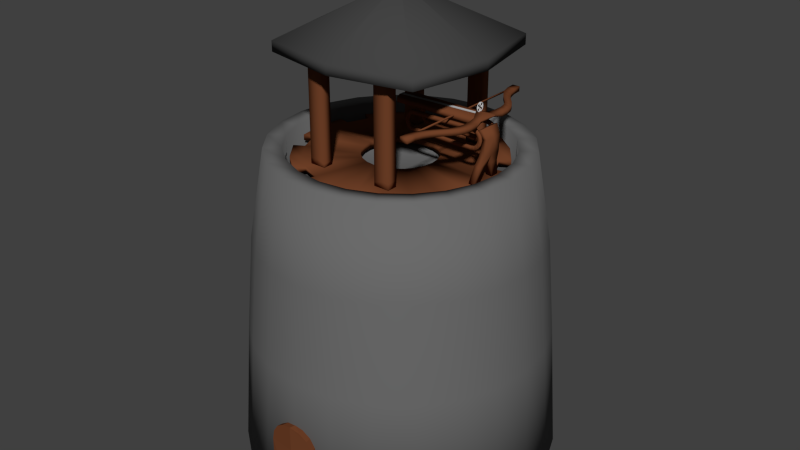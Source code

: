 # Source: torretaballesta_1.blend  (saved by Blender 2.75.0; exported with 4.5.12 LTS)
import bpy
from mathutils import Matrix  # noqa: F401  (used for matrix-valued properties, if any)

bpy.ops.wm.read_factory_settings(use_empty=True)
scene = bpy.context.scene
scene.name = 'Scene'

# ---- collections
col_collection_1 = bpy.data.collections.new('Collection 1'); scene.collection.children.link(col_collection_1)

# ---- materials (node trees are filled in below, after node groups)
mat_madera = bpy.data.materials.new('mADERA')
mat_madera.alpha_threshold = 0.0
mat_madera.use_transparent_shadow = False
mat_madera.diffuse_color = (0.1626, 0.05295, 0.02144, 1.0)
mat_madera.roughness = 0.5
mat_metla = bpy.data.materials.new('metla')
mat_metla.alpha_threshold = 0.0
mat_metla.use_transparent_shadow = False
mat_metla.diffuse_color = (0.4385, 0.4385, 0.4385, 1.0)
mat_metla.roughness = 0.5
mat_metla.line_color = (0.0, 0.0, 0.0, 1.0)
mat_hierrofundido = bpy.data.materials.new('HierroFundido')
mat_hierrofundido.alpha_threshold = 0.0
mat_hierrofundido.use_transparent_shadow = False
mat_hierrofundido.diffuse_color = (0.0578, 0.0578, 0.0578, 1.0)
mat_hierrofundido.roughness = 0.5
mat_piedraoscuro = bpy.data.materials.new('PiedraOscuro')
mat_piedraoscuro.alpha_threshold = 0.0
mat_piedraoscuro.use_transparent_shadow = False
mat_piedraoscuro.diffuse_color = (0.1473, 0.1473, 0.1473, 1.0)
mat_piedraoscuro.roughness = 0.5

# ---- material node trees

# ---- world
world_world = bpy.data.worlds.new('World'); scene.world = world_world
world_world.color = (0.05088, 0.05088, 0.05088)
world_world.use_sun_shadow = False
world_world.sun_shadow_jitter_overblur = 0.0
world_world.cycles.sampling_method = 'MANUAL'
world_world.cycles.sample_map_resolution = 256

# ---- meshes
me_circle_002 = bpy.data.meshes.new('Circle.002')
me_circle_002.from_pydata([(-1.083e-09, 0.009331, -0.0004073), (-0.02153, 0.005048, -0.0004073), (-0.03978, -0.007148, -0.0004073), (-0.05198, -0.0254, -0.0004073), (-0.05626, -0.04693, -0.0004073), (-0.05198, -0.06846, -0.0004073), (-0.03978, -0.08671, -0.0004073), (-0.02153, -0.09891, -0.0004073), (-9.578e-09, -0.1032, -0.0004073), (0.02153, -0.09891, -0.0004073), (0.03978, -0.08671, -0.0004073), (0.05198, -0.06846, -0.0004073), (0.05626, -0.04693, -0.0004073), (0.05198, -0.0254, -0.0004073), (0.03978, -0.007148, -0.0004073), (0.02153, 0.005048, -0.0004073), (-1.382e-09, 0.002668, -0.0004073), (-0.01898, -0.001108, -0.0004073), (-0.03507, -0.01186, -0.0004073), (-0.04582, -0.02795, -0.0004073), (-0.0496, -0.04693, -0.0004073), (-0.04582, -0.06591, -0.0004073), (-0.03507, -0.082, -0.0004073), (-0.01898, -0.09275, -0.0004073), (-8.871e-09, -0.09653, -0.0004073), (0.01898, -0.09275, -0.0004073), (0.03507, -0.082, -0.0004073), (0.04582, -0.06591, -0.0004073), (0.0496, -0.04693, -0.0004073), (0.04582, -0.02795, -0.0004073), (0.03507, -0.01186, -0.0004073), (0.01898, -0.001108, -0.0004073), (-5.976e-09, -0.03342, -0.0004073), (-0.005169, -0.03445, -0.0004073), (-0.01248, -0.04176, -0.0004073), (-0.01351, -0.04693, -0.0004073), (-0.01248, -0.0521, -0.0004073), (-0.005169, -0.05941, -0.0004073), (-8.016e-09, -0.06044, -0.0004073), (0.005169, -0.05941, -0.0004073), (0.01248, -0.0521, -0.0004073), (0.01351, -0.04693, -0.0004073), (0.01248, -0.04176, -0.0004073), (0.005169, -0.03445, -0.0004073), (-0.01507, -0.1115, 2.014e-09), (-1.029e-08, -0.1145, 2.014e-09), (0.01507, -0.1115, 2.014e-09), (-0.01507, -0.1478, 3.599e-09), (-1.029e-08, -0.1508, 3.599e-09), (0.01507, -0.1478, 3.599e-09), (-9.375e-10, 0.009331, -0.003743), (-0.02153, 0.005048, -0.003743), (-0.03978, -0.007148, -0.003743), (-0.05198, -0.0254, -0.003743), (-0.05626, -0.04693, -0.003743), (-0.05198, -0.06846, -0.003743), (-0.03978, -0.08671, -0.003743), (-0.02153, -0.09891, -0.003743), (-9.433e-09, -0.1032, -0.003743), (0.02153, -0.09891, -0.003743), (0.03978, -0.08671, -0.003743), (0.05198, -0.06846, -0.003743), (0.05626, -0.04693, -0.003743), (0.05198, -0.0254, -0.003743), (0.03978, -0.007148, -0.003743), (0.02153, 0.005048, -0.003743), (-1.237e-09, 0.002668, -0.003743), (-0.01898, -0.001108, -0.003743), (-0.03507, -0.01186, -0.003743), (-0.04582, -0.02795, -0.003743), (-0.0496, -0.04693, -0.003743), (-0.04582, -0.06591, -0.003743), (-0.03507, -0.082, -0.003743), (-0.01898, -0.09275, -0.003743), (-8.726e-09, -0.09653, -0.003743), (0.01898, -0.09275, -0.003743), (0.03507, -0.082, -0.003743), (0.04582, -0.06591, -0.003743), (0.0496, -0.04693, -0.003743), (0.04582, -0.02795, -0.003743), (0.03507, -0.01186, -0.003743), (0.01898, -0.001108, -0.003743), (-5.83e-09, -0.03342, -0.003743), (-0.005169, -0.03445, -0.003743), (-0.01248, -0.04176, -0.003743), (-0.01351, -0.04693, -0.003743), (-0.01248, -0.0521, -0.003743), (-0.005169, -0.05941, -0.003743), (-7.87e-09, -0.06044, -0.003743), (0.005169, -0.05941, -0.003743), (0.01248, -0.0521, -0.003743), (0.01351, -0.04693, -0.003743), (0.01248, -0.04176, -0.003743), (0.005169, -0.03445, -0.003743), (-0.01507, -0.1115, -0.00415), (-1.011e-08, -0.1145, -0.00415), (0.01507, -0.1115, -0.00415), (-0.01507, -0.1478, -0.00415), (-1.011e-08, -0.1508, -0.00415), (0.01507, -0.1478, -0.00415)], [], [(13, 29, 28, 12), (6, 22, 21, 5), (14, 30, 29, 13), (7, 23, 22, 6), (15, 31, 30, 14), (8, 24, 23, 7), (1, 17, 16, 0), (0, 16, 31, 15), (9, 25, 24, 8), (2, 18, 17, 1), (10, 26, 25, 9), (3, 19, 18, 2), (11, 27, 26, 10), (4, 20, 19, 3), (12, 28, 27, 11), (5, 21, 20, 4), (25, 39, 38, 24), (16, 32, 43, 31), (21, 36, 35, 20), (28, 41, 40, 27), (17, 33, 32, 16), (24, 38, 37, 23), (20, 35, 34, 19), (29, 42, 41, 28), (8, 45, 46, 9), (7, 44, 45, 8), (45, 48, 49, 46), (44, 47, 48, 45), (63, 62, 78, 79), (56, 55, 71, 72), (64, 63, 79, 80), (57, 56, 72, 73), (65, 64, 80, 81), (58, 57, 73, 74), (51, 50, 66, 67), (50, 65, 81, 66), (59, 58, 74, 75), (52, 51, 67, 68), (60, 59, 75, 76), (53, 52, 68, 69), (61, 60, 76, 77), (54, 53, 69, 70), (62, 61, 77, 78), (55, 54, 70, 71), (75, 74, 88, 89), (66, 81, 93, 82), (71, 70, 85, 86), (78, 77, 90, 91), (67, 66, 82, 83), (74, 73, 87, 88), (70, 69, 84, 85), (79, 78, 91, 92), (58, 59, 96, 95), (57, 58, 95, 94), (95, 96, 99, 98), (94, 95, 98, 97), (37, 38, 88, 87), (12, 11, 61, 62), (23, 37, 87, 73), (25, 26, 76, 75), (38, 39, 89, 88), (13, 12, 62, 63), (19, 34, 84, 69), (26, 27, 77, 76), (40, 41, 91, 90), (14, 13, 63, 64), (42, 29, 79, 92), (1, 0, 50, 51), (41, 42, 92, 91), (15, 14, 64, 65), (2, 1, 51, 52), (43, 32, 82, 93), (0, 15, 65, 50), (3, 2, 52, 53), (29, 30, 80, 79), (9, 46, 96, 59), (4, 3, 53, 54), (30, 31, 81, 80), (39, 25, 75, 89), (17, 18, 68, 67), (5, 4, 54, 55), (31, 43, 93, 81), (18, 19, 69, 68), (44, 7, 57, 94), (6, 5, 55, 56), (48, 47, 97, 98), (7, 6, 56, 57), (49, 48, 98, 99), (36, 21, 71, 86), (21, 22, 72, 71), (32, 33, 83, 82), (46, 49, 99, 96), (27, 40, 90, 77), (22, 23, 73, 72), (34, 35, 85, 84), (10, 9, 59, 60), (35, 36, 86, 85), (47, 44, 94, 97), (11, 10, 60, 61), (33, 17, 67, 83)])
me_circle_002.use_remesh_preserve_volume = False
me_circle_002.use_remesh_preserve_attributes = False
me_circle_002.use_mirror_vertex_groups = False
me_circle_002.update()
me_mesh_002 = bpy.data.meshes.new('Mesh.002')
me_mesh_002.from_pydata([(-0.2338, -0.2735, 0.1662), (-0.2338, -1.837, 0.1469), (-0.2338, -1.884, 0.1152), (-0.2338, -1.921, 0.06047), (-0.2338, -1.934, -0.004034), (-0.2338, -1.921, -0.06854), (-0.2338, -1.884, -0.1232), (-0.2338, -1.837, -0.1549), (-0.2338, -0.2735, -0.1742), (-0.2338, -0.2008, -0.1598), (-0.2338, -0.1461, -0.1232), (-0.2338, -0.1095, -0.06854), (-0.2338, -0.09672, -0.004034), (-0.2338, -0.1095, 0.06047), (-0.2338, -0.1461, 0.1152), (-0.2338, -0.2008, 0.1517), (-0.2897, -0.2735, 0.1662), (-0.2897, -1.837, 0.1469), (-0.2897, -1.884, 0.1152), (-0.2897, -1.921, 0.06047), (-0.2897, -1.934, -0.004034), (-0.2897, -1.921, -0.06854), (-0.2897, -1.884, -0.1232), (-0.2897, -1.837, -0.1549), (-0.2897, -0.2735, -0.1742), (-0.2897, -0.2008, -0.1598), (-0.2897, -0.1461, -0.1232), (-0.2897, -0.1095, -0.06854), (-0.2897, -0.09672, -0.004034), (-0.2897, -0.1095, 0.06047), (-0.2897, -0.1461, 0.1152), (-0.2897, -0.2008, 0.1517), (-0.2338, -1.865, 0.2358), (-0.2338, -0.2653, 0.2555), (-0.2338, -1.949, 0.1795), (-0.2338, -2.005, 0.0953), (-0.2338, -2.025, -0.004034), (-0.2338, -2.005, -0.1034), (-0.2338, -1.949, -0.1876), (-0.2338, -1.865, -0.2438), (-0.2338, -0.2653, -0.2636), (-0.2338, -0.1659, -0.2438), (-0.2338, -0.08174, -0.1876), (-0.2338, -0.02547, -0.1034), (-0.2338, -0.005717, -0.004034), (-0.2338, -0.02547, 0.0953), (-0.2338, -0.08174, 0.1795), (-0.2338, -0.1659, 0.2358), (-0.2897, -1.865, 0.2358), (-0.2897, -0.2653, 0.2555), (-0.2897, -1.949, 0.1795), (-0.2897, -2.005, 0.0953), (-0.2897, -2.025, -0.004034), (-0.2897, -2.005, -0.1034), (-0.2897, -1.949, -0.1876), (-0.2897, -1.865, -0.2438), (-0.2897, -0.2653, -0.2636), (-0.2897, -0.1659, -0.2438), (-0.2897, -0.08174, -0.1876), (-0.2897, -0.02547, -0.1034), (-0.2897, -0.005717, -0.004034), (-0.2897, -0.02547, 0.0953), (-0.2897, -0.08174, 0.1795), (-0.2897, -0.1659, 0.2358), (2.014e-08, -0.1751, 0.5133), (0.2301, -0.07273, 0.4297), (0.4615, -0.02382, 0.4297), (0.6488, -0.01984, 0.4297), (0.8017, -0.05232, 0.4297), (0.9298, -0.1128, 0.4297), (1.043, -0.1927, 0.4297), (1.15, -0.2836, 0.4297), (1.262, -0.377, 0.4297), (1.388, -0.4644, 0.4297), (1.537, -0.5374, 0.4297), (1.72, -0.5874, 0.4297), (1.945, -0.6059, 0.4297), (2.014e-08, -0.3584, 0.5133), (0.2301, -0.2561, 0.4297), (0.4615, -0.2072, 0.4297), (0.6488, -0.2032, 0.4297), (0.8017, -0.2357, 0.4297), (0.9298, -0.2961, 0.4297), (1.043, -0.376, 0.4297), (1.15, -0.4669, 0.4297), (1.262, -0.5604, 0.4297), (1.388, -0.6478, 0.4297), (1.537, -0.7207, 0.4297), (1.72, -0.7707, 0.4297), (1.945, -0.7893, 0.4297), (2.014e-08, -0.1751, 0.5049), (0.2301, -0.07273, 0.3621), (0.4615, -0.02382, 0.3138), (0.6488, -0.01984, 0.3138), (0.8017, -0.05232, 0.3138), (0.9298, -0.1128, 0.3138), (1.043, -0.1927, 0.3138), (1.15, -0.2836, 0.3138), (1.262, -0.377, 0.3138), (1.388, -0.4644, 0.3138), (1.537, -0.5374, 0.3138), (1.72, -0.5874, 0.3138), (1.945, -0.6059, 0.3138), (2.014e-08, -0.3584, 0.5049), (0.2301, -0.2561, 0.3621), (0.4615, -0.2072, 0.3138), (0.6488, -0.2032, 0.3138), (0.8017, -0.2357, 0.3138), (0.9298, -0.2961, 0.3138), (1.043, -0.376, 0.3138), (1.15, -0.4669, 0.3138), (1.262, -0.5604, 0.3138), (1.388, -0.6478, 0.3138), (1.537, -0.7207, 0.3138), (1.72, -0.7707, 0.3138), (1.945, -0.7893, 0.3138), (2.014e-08, -0.3462, 0.4614), (0.2301, -0.2561, 0.4074), (2.014e-08, -0.3584, 0.3554), (0.2301, -0.2561, 0.2914), (2.014e-08, -2.387, 0.3974), (0.2314, -2.297, 0.4074), (2.014e-08, -2.4, 0.2914), (0.2314, -2.297, 0.2914), (0.04738, -0.3373, 0.4582), (0.04738, -0.3373, 0.3423), (0.04765, -2.378, 0.4074), (0.04765, -2.378, 0.2914), (2.014e-08, 0.1178, 0.5133), (2.014e-08, 0.1178, 0.5049), (1.72, -0.7707, 0.3911), (1.72, -0.7707, 0.3523), (1.72, -0.7546, 0.3911), (1.72, -0.7546, 0.3523), (2.014e-08, -0.7707, 0.3911), (2.014e-08, -0.7707, 0.3523), (2.014e-08, -0.7546, 0.3911), (2.014e-08, -0.7546, 0.3523)], [], [(44, 60, 61, 45), (37, 53, 54, 38), (45, 61, 62, 46), (38, 54, 55, 39), (46, 62, 63, 47), (39, 55, 56, 40), (33, 49, 48, 32), (47, 63, 49, 33), (40, 56, 57, 41), (32, 48, 50, 34), (41, 57, 58, 42), (34, 50, 51, 35), (42, 58, 59, 43), (35, 51, 52, 36), (43, 59, 60, 44), (36, 52, 53, 37), (0, 33, 32, 1), (1, 32, 34, 2), (2, 34, 35, 3), (3, 35, 36, 4), (4, 36, 37, 5), (5, 37, 38, 6), (6, 38, 39, 7), (7, 39, 40, 8), (8, 40, 41, 9), (9, 41, 42, 10), (10, 42, 43, 11), (11, 43, 44, 12), (12, 44, 45, 13), (13, 45, 46, 14), (14, 46, 47, 15), (15, 47, 33, 0), (17, 48, 49, 16), (18, 50, 48, 17), (19, 51, 50, 18), (20, 52, 51, 19), (21, 53, 52, 20), (22, 54, 53, 21), (23, 55, 54, 22), (24, 56, 55, 23), (25, 57, 56, 24), (26, 58, 57, 25), (27, 59, 58, 26), (28, 60, 59, 27), (29, 61, 60, 28), (30, 62, 61, 29), (31, 63, 62, 30), (16, 49, 63, 31), (1, 2, 18, 17), (2, 3, 19, 18), (3, 4, 20, 19), (4, 5, 21, 20), (5, 6, 22, 21), (6, 7, 23, 22), (7, 8, 24, 23), (8, 9, 25, 24), (9, 10, 26, 25), (10, 11, 27, 26), (11, 12, 28, 27), (12, 13, 29, 28), (13, 14, 30, 29), (14, 15, 31, 30), (15, 0, 16, 31), (0, 1, 17, 16), (73, 86, 87, 74), (70, 83, 84, 71), (67, 80, 81, 68), (74, 87, 88, 75), (64, 77, 78, 65), (71, 84, 85, 72), (68, 81, 82, 69), (75, 88, 89, 76), (65, 78, 79, 66), (72, 85, 86, 73), (69, 82, 83, 70), (66, 79, 80, 67), (99, 100, 113, 112), (96, 97, 110, 109), (93, 94, 107, 106), (100, 101, 114, 113), (90, 91, 104, 103), (97, 98, 111, 110), (94, 95, 108, 107), (101, 102, 115, 114), (91, 92, 105, 104), (98, 99, 112, 111), (95, 96, 109, 108), (92, 93, 106, 105), (68, 69, 95, 94), (85, 84, 110, 111), (78, 77, 103, 104), (69, 70, 96, 95), (86, 85, 111, 112), (76, 89, 115, 102), (79, 78, 104, 105), (70, 71, 97, 96), (87, 86, 112, 113), (80, 79, 105, 106), (71, 72, 98, 97), (88, 87, 113, 114), (65, 91, 129, 128), (81, 80, 106, 107), (72, 73, 99, 98), (89, 88, 114, 115), (65, 66, 92, 91), (82, 81, 107, 108), (73, 74, 100, 99), (66, 67, 93, 92), (83, 82, 108, 109), (74, 75, 101, 100), (67, 68, 94, 93), (84, 83, 109, 110), (75, 76, 102, 101), (124, 125, 118, 116), (126, 120, 122, 127), (119, 117, 121, 123), (125, 119, 123, 127), (124, 116, 120, 126), (117, 124, 126, 121), (118, 125, 127, 122), (121, 126, 127, 123), (117, 119, 125, 124), (65, 128, 64), (91, 90, 129), (131, 133, 132, 130), (135, 134, 136, 137), (133, 131, 135, 137), (132, 133, 137, 136), (130, 132, 136, 134), (131, 130, 134, 135)])
me_mesh_002.polygons.foreach_set('use_smooth', [True] * 130)
me_mesh_002.polygons.foreach_set('material_index', [0, 0, 0, 0, 0, 0, 0, 0, 0, 0, 0, 0, 0, 0, 0, 0, 0, 0, 0, 0, 0, 0, 0, 0, 0, 0, 0, 0, 0, 0, 0, 0, 0, 0, 0, 0, 0, 0, 0, 0, 0, 0, 0, 0, 0, 0, 0, 0, 0, 0, 0, 0, 0, 0, 0, 0, 0, 0, 0, 0, 0, 0, 0, 0, 0, 0, 0, 0, 0, 0, 0, 0, 0, 0, 0, 0, 0, 0, 0, 0, 0, 0, 0, 0, 0, 0, 0, 0, 0, 0, 0, 0, 0, 0, 0, 0, 0, 0, 0, 0, 0, 0, 0, 0, 0, 0, 0, 0, 0, 0, 0, 0, 0, 1, 1, 0, 0, 1, 0, 1, 0, 0, 0, 0, 0, 0, 0, 0, 0, 0])
me_mesh_002.materials.append(mat_madera)
me_mesh_002.materials.append(mat_metla)
me_mesh_002.use_remesh_preserve_volume = False
me_mesh_002.use_remesh_preserve_attributes = False
me_mesh_002.use_mirror_vertex_groups = False
me_mesh_002.update()
me_circle = bpy.data.meshes.new('Circle')
me_circle.from_pydata([(0.009713, 0.3794, -0.05675), (0.1148, 0.3543, -0.06705), (0.2208, 0.2829, -0.07634), (0.2916, 0.176, -0.08254), (0.3165, 0.04995, -0.08472), (0.3321, 0.04995, -0.005159), (0.3073, 0.176, -0.002979), (0.2365, 0.2829, 0.003228), (0.1305, 0.3543, 0.01252), (-0.007356, 0.3794, 0.02269), (-0.3164, -0.7185, -0.08796), (0.3165, -0.7185, -0.08472), (-0.3164, 0.04995, -0.08796), (-0.2915, 0.176, -0.08559), (-0.2209, 0.2829, -0.07882), (-0.1151, 0.3543, -0.06869), (-0.3334, -0.7185, -0.008527), (0.3321, -0.7185, -0.005159), (-0.3334, 0.04995, -0.008527), (-0.3086, 0.176, -0.006151), (-0.2379, 0.2829, 0.0006151), (-0.1321, 0.3543, 0.01074), (0.009713, -0.7185, -0.02816), (0.009713, 0.04995, -0.05675), (-0.007356, -0.7185, 0.05127), (-0.007356, 0.04995, 0.02269)], [], [(1, 2, 3, 4, 23, 0), (23, 4, 11, 22), (9, 21, 20, 19, 18, 25), (25, 24, 17, 5), (4, 5, 17, 11), (13, 19, 20, 14), (3, 6, 5, 4), (22, 24, 16, 10), (0, 9, 8, 1), (14, 20, 21, 15), (1, 8, 7, 2), (10, 16, 18, 12), (15, 21, 9, 0), (12, 18, 19, 13), (2, 7, 6, 3), (11, 17, 24, 22), (18, 16, 24, 25), (12, 23, 22, 10), (0, 23, 12, 13, 14, 15), (8, 9, 25, 5, 6, 7)])
me_circle.materials.append(mat_madera)
me_circle.use_remesh_preserve_volume = False
me_circle.use_remesh_preserve_attributes = False
me_circle.use_mirror_vertex_groups = False
me_circle.update()
me_cylinder_003 = bpy.data.meshes.new('Cylinder.003')
me_cylinder_003.from_pydata([(0.5522, 0.148, 0.8829), (0.4951, 0.2858, 0.8829), (0.4042, 0.4042, 0.8829), (0.2858, 0.4951, 0.8829), (0.148, 0.5522, 0.8829), (0.1665, 0.6213, 0.8829), (0.3216, 0.557, 0.8829), (0.4548, 0.4548, 0.8829), (0.557, 0.3216, 0.8829), (0.6213, 0.1665, 0.8829), (0.2261, 0.06058, 0.8829), (0.2027, 0.117, 0.8829), (0.1655, 0.1655, 0.8829), (0.117, 0.2027, 0.8829), (0.06058, 0.2261, 0.8829), (0.5522, 0.148, 0.8464), (0.4951, 0.2858, 0.8464), (0.4042, 0.4042, 0.8464), (0.2858, 0.4951, 0.8464), (0.148, 0.5522, 0.8464), (0.557, 0.3216, 0.8464), (0.3216, 0.557, 0.8464), (0.4548, 0.4548, 0.8464), (0.2261, 0.06058, 0.8464), (0.2027, 0.117, 0.8464), (0.1655, 0.1655, 0.8464), (0.117, 0.2027, 0.8464), (0.6213, 0.1665, 0.8464), (0.06058, 0.2261, 0.8464), (0.1665, 0.6213, 0.8464), (0.1866, 0.3839, 0.8864), (0.1866, 0.3839, 0.9076), (0.1866, 0.4486, 0.8864), (0.1866, 0.4486, 0.9076), (0.2865, 0.3839, 0.8864), (0.2865, 0.3839, 0.924), (0.2865, 0.4486, 0.8864), (0.2865, 0.4486, 0.924), (0.2365, 0.4486, 0.924), (0.2365, 0.4486, 0.8864), (0.2365, 0.3839, 0.924), (0.2365, 0.3839, 0.8864), (0.6219, -0.05537, 1.145), (0.6504, -0.05537, 1.151), (0.5853, -0.07846, 0.9895), (0.6225, -0.07846, 0.9839), (0.5853, -0.02309, 0.9895), (0.6225, -0.02309, 0.9839), (0.6384, -0.06978, 1.046), (0.6052, -0.06717, 1.048), (0.6086, -0.05394, 0.8915), (0.5714, -0.05394, 0.8971), (0.6086, -0.1093, 0.8915), (0.5714, -0.1093, 0.8971), (0.1866, 0.3839, 1.551), (0.1866, 0.4486, 1.551), (0.2865, 0.3839, 1.551), (0.2865, 0.4486, 1.551), (0.2365, 0.4486, 1.551), (0.2365, 0.3839, 1.551), (0.5947, -0.07046, 1.195), (0.6217, -0.07046, 1.205), (-0.5522, 0.148, 0.8829), (-0.4951, 0.2858, 0.8829), (-0.4042, 0.4042, 0.8829), (-0.2858, 0.4951, 0.8829), (-0.148, 0.5522, 0.8829), (0.0, 0.5716, 0.8829), (0.0, 0.6432, 0.8829), (-0.1665, 0.6213, 0.8829), (-0.3216, 0.557, 0.8829), (-0.4548, 0.4548, 0.8829), (-0.557, 0.3216, 0.8829), (-0.6213, 0.1665, 0.8829), (-0.2261, 0.06058, 0.8829), (-0.2027, 0.117, 0.8829), (-0.1655, 0.1655, 0.8829), (-0.117, 0.2027, 0.8829), (-0.06058, 0.2261, 0.8829), (0.0, 0.2341, 0.8829), (-0.5522, 0.148, 0.8464), (-0.4951, 0.2858, 0.8464), (-0.4042, 0.4042, 0.8464), (-0.2858, 0.4951, 0.8464), (-0.148, 0.5522, 0.8464), (0.0, 0.5716, 0.8464), (-0.557, 0.3216, 0.8464), (0.0, 0.6432, 0.8464), (-0.3216, 0.557, 0.8464), (-0.4548, 0.4548, 0.8464), (-0.2261, 0.06058, 0.8464), (-0.2027, 0.117, 0.8464), (-0.1655, 0.1655, 0.8464), (-0.117, 0.2027, 0.8464), (-0.6213, 0.1665, 0.8464), (-0.06058, 0.2261, 0.8464), (0.0, 0.2341, 0.8464), (-0.1665, 0.6213, 0.8464), (-0.1866, 0.3839, 0.8864), (-0.1866, 0.3839, 0.9076), (-0.1866, 0.4486, 0.8864), (-0.1866, 0.4486, 0.9076), (-0.2865, 0.3839, 0.8864), (-0.2865, 0.3839, 0.924), (-0.2865, 0.4486, 0.8864), (-0.2865, 0.4486, 0.924), (-0.2365, 0.4486, 0.924), (-0.2365, 0.4486, 0.8864), (-0.2365, 0.3839, 0.924), (-0.2365, 0.3839, 0.8864), (-0.1866, 0.3839, 1.551), (-0.1866, 0.4486, 1.551), (-0.2865, 0.3839, 1.551), (-0.2865, 0.4486, 1.551), (-0.2365, 0.4486, 1.551), (-0.2365, 0.3839, 1.551), (0.5716, 0.0, 0.8829), (0.5522, -0.148, 0.8829), (0.4951, -0.2858, 0.8829), (0.4042, -0.4042, 0.8829), (0.2858, -0.4951, 0.8829), (0.148, -0.5522, 0.8829), (0.1665, -0.6213, 0.8829), (0.3216, -0.557, 0.8829), (0.4548, -0.4548, 0.8829), (0.557, -0.3216, 0.8829), (0.6213, -0.1665, 0.8829), (0.6432, 0.0, 0.8829), (0.2341, 0.0, 0.8829), (0.2261, -0.06058, 0.8829), (0.2027, -0.117, 0.8829), (0.1655, -0.1655, 0.8829), (0.117, -0.2027, 0.8829), (0.06058, -0.2261, 0.8829), (0.5522, -0.148, 0.8464), (0.4951, -0.2858, 0.8464), (0.4042, -0.4042, 0.8464), (0.2858, -0.4951, 0.8464), (0.5716, 0.0, 0.8464), (0.148, -0.5522, 0.8464), (0.6432, 0.0, 0.8464), (0.557, -0.3216, 0.8464), (0.3216, -0.557, 0.8464), (0.4548, -0.4548, 0.8464), (0.2261, -0.06058, 0.8464), (0.2027, -0.117, 0.8464), (0.1655, -0.1655, 0.8464), (0.117, -0.2027, 0.8464), (0.6213, -0.1665, 0.8464), (0.2341, 0.0, 0.8464), (0.06058, -0.2261, 0.8464), (0.1665, -0.6213, 0.8464), (0.1866, -0.3839, 0.8864), (0.1866, -0.3839, 0.9076), (0.1866, -0.4486, 0.8864), (0.1866, -0.4486, 0.9076), (0.2865, -0.3839, 0.8864), (0.2865, -0.3839, 0.924), (0.2865, -0.4486, 0.8864), (0.2865, -0.4486, 0.924), (0.2365, -0.4486, 0.924), (0.2365, -0.4486, 0.8864), (0.2365, -0.3839, 0.924), (0.2365, -0.3839, 0.8864), (0.6219, 0.05537, 1.145), (0.6504, 0.05537, 1.151), (0.6219, 0.0, 1.145), (0.6504, 0.0, 1.151), (0.5853, 0.07846, 0.9895), (0.6225, 0.07846, 0.9839), (0.5853, 0.02309, 0.9895), (0.6225, 0.02309, 0.9839), (0.6384, 0.0, 1.046), (0.6052, 0.0, 1.048), (0.6384, 0.06978, 1.046), (0.6052, 0.06717, 1.048), (0.6086, 0.05394, 0.8915), (0.5714, 0.05394, 0.8971), (0.6086, 0.1093, 0.8915), (0.5714, 0.1093, 0.8971), (0.1866, -0.3839, 1.551), (0.1866, -0.4486, 1.551), (0.2865, -0.3839, 1.551), (0.2865, -0.4486, 1.551), (0.2365, -0.4486, 1.551), (0.2365, -0.3839, 1.551), (0.5947, 0.07046, 1.195), (0.6217, 0.07046, 1.205), (0.5947, 0.0, 1.195), (0.6217, 0.0, 1.205), (-0.5716, 0.0, 0.8829), (-0.5522, -0.148, 0.8829), (-0.4951, -0.2858, 0.8829), (-0.4042, -0.4042, 0.8829), (-0.2858, -0.4951, 0.8829), (-0.148, -0.5522, 0.8829), (0.0, -0.5716, 0.8829), (0.0, -0.6432, 0.8829), (-0.1665, -0.6213, 0.8829), (-0.3216, -0.557, 0.8829), (-0.4548, -0.4548, 0.8829), (-0.557, -0.3216, 0.8829), (-0.6213, -0.1665, 0.8829), (-0.6432, 0.0, 0.8829), (-0.2341, 0.0, 0.8829), (-0.2261, -0.06058, 0.8829), (-0.2027, -0.117, 0.8829), (-0.1655, -0.1655, 0.8829), (-0.117, -0.2027, 0.8829), (-0.06058, -0.2261, 0.8829), (0.0, -0.2341, 0.8829), (-0.5522, -0.148, 0.8464), (-0.4951, -0.2858, 0.8464), (-0.4042, -0.4042, 0.8464), (-0.2858, -0.4951, 0.8464), (-0.5716, 0.0, 0.8464), (-0.148, -0.5522, 0.8464), (0.0, -0.5716, 0.8464), (-0.6432, 0.0, 0.8464), (-0.557, -0.3216, 0.8464), (0.0, -0.6432, 0.8464), (-0.3216, -0.557, 0.8464), (-0.4548, -0.4548, 0.8464), (-0.2261, -0.06058, 0.8464), (-0.2027, -0.117, 0.8464), (-0.1655, -0.1655, 0.8464), (-0.117, -0.2027, 0.8464), (-0.6213, -0.1665, 0.8464), (-0.2341, 0.0, 0.8464), (-0.06058, -0.2261, 0.8464), (0.0, -0.2341, 0.8464), (-0.1665, -0.6213, 0.8464), (-0.1866, -0.3839, 0.8864), (-0.1866, -0.3839, 0.9076), (-0.1866, -0.4486, 0.8864), (-0.1866, -0.4486, 0.9076), (-0.2865, -0.3839, 0.8864), (-0.2865, -0.3839, 0.924), (-0.2865, -0.4486, 0.8864), (-0.2865, -0.4486, 0.924), (-0.2365, -0.4486, 0.924), (-0.2365, -0.4486, 0.8864), (-0.2365, -0.3839, 0.924), (-0.2365, -0.3839, 0.8864), (-0.004216, -0.001331, 1.895), (-0.004216, -0.001331, 1.895), (-0.004216, -0.001331, 1.895), (-0.004216, -0.001331, 1.895), (0.4958, 0.4987, 1.577), (0.4958, 0.4987, 1.512), (0.4958, -0.5013, 1.577), (0.4958, -0.5013, 1.512), (-0.1866, -0.3839, 1.551), (-0.1866, -0.4486, 1.551), (-0.2865, -0.3839, 1.551), (-0.2865, -0.4486, 1.551), (-0.2365, -0.4486, 1.551), (-0.2365, -0.3839, 1.551), (-0.5042, 0.4987, 1.577), (-0.5042, 0.4987, 1.512), (-0.5042, -0.5013, 1.577), (-0.5042, -0.5013, 1.512), (-0.004216, 0.5992, 1.577), (-0.004216, -0.001331, 1.895), (-0.004216, -0.001331, 1.895), (-0.004216, -0.6018, 1.512), (-0.004216, -0.6018, 1.577), (-0.004216, 0.5992, 1.512), (-0.6047, -0.001331, 1.512), (-0.004216, -0.001331, 1.895), (-0.6047, -0.001331, 1.577), (-0.004216, -0.001331, 1.895), (0.5963, -0.001331, 1.512), (0.5963, -0.001331, 1.577), (-0.004216, -0.001331, 1.512), (-0.004216, -0.001331, 1.895)], [], [(116, 0, 10, 128), (2, 1, 8, 7), (3, 2, 7, 6), (0, 116, 127, 9), (1, 2, 12, 11), (0, 1, 11, 10), (2, 3, 13, 12), (3, 4, 14, 13), (4, 67, 79, 14), (67, 4, 5, 68), (138, 149, 23, 15), (17, 22, 20, 16), (18, 21, 22, 17), (15, 27, 140, 138), (16, 24, 25, 17), (15, 23, 24, 16), (17, 25, 26, 18), (18, 26, 28, 19), (19, 28, 96, 85), (85, 87, 29, 19), (127, 140, 27, 9), (1, 16, 20, 8), (5, 29, 87, 68), (0, 15, 16, 1), (10, 23, 149, 128), (12, 25, 24, 11), (6, 21, 18, 3), (14, 28, 26, 13), (8, 20, 22, 7), (9, 27, 15, 0), (7, 22, 21, 6), (3, 18, 19, 4), (79, 96, 28, 14), (11, 24, 23, 10), (4, 19, 29, 5), (13, 26, 25, 12), (31, 33, 32, 30), (38, 37, 36, 39), (37, 35, 34, 36), (40, 31, 30, 41), (41, 39, 36, 34), (40, 35, 56, 59), (35, 37, 57, 56), (30, 32, 39, 41), (35, 40, 41, 34), (33, 38, 39, 32), (42, 43, 61, 60), (172, 47, 46, 173), (44, 46, 51, 53), (48, 43, 42, 49), (49, 173, 46, 44), (48, 172, 167, 43), (45, 47, 172, 48), (42, 166, 173, 49), (45, 48, 49, 44), (50, 52, 53, 51), (47, 45, 52, 50), (46, 47, 50, 51), (45, 44, 53, 52), (273, 248, 247, 269), (275, 264, 245, 271), (38, 33, 55, 58), (33, 31, 54, 55), (31, 40, 59, 54), (37, 38, 58, 57), (61, 189, 188, 60), (166, 42, 60, 188), (43, 167, 189, 61), (190, 204, 74, 62), (64, 71, 72, 63), (65, 70, 71, 64), (62, 73, 203, 190), (63, 75, 76, 64), (62, 74, 75, 63), (64, 76, 77, 65), (65, 77, 78, 66), (66, 78, 79, 67), (67, 68, 69, 66), (215, 80, 90, 228), (82, 81, 86, 89), (83, 82, 89, 88), (80, 215, 218, 94), (81, 82, 92, 91), (80, 81, 91, 90), (82, 83, 93, 92), (83, 84, 95, 93), (84, 85, 96, 95), (85, 84, 97, 87), (203, 73, 94, 218), (67, 79, 96, 85), (63, 72, 86, 81), (69, 68, 87, 97), (62, 63, 81, 80), (74, 204, 228, 90), (68, 67, 85, 87), (76, 75, 91, 92), (70, 65, 83, 88), (78, 77, 93, 95), (72, 71, 89, 86), (73, 62, 80, 94), (71, 70, 88, 89), (65, 66, 84, 83), (79, 78, 95, 96), (75, 74, 90, 91), (66, 69, 97, 84), (77, 76, 92, 93), (99, 98, 100, 101), (106, 107, 104, 105), (105, 104, 102, 103), (108, 109, 98, 99), (109, 102, 104, 107), (108, 115, 112, 103), (103, 112, 113, 105), (98, 109, 107, 100), (103, 102, 109, 108), (101, 100, 107, 106), (262, 258, 245, 264), (274, 267, 249, 272), (106, 114, 111, 101), (101, 111, 110, 99), (99, 110, 115, 108), (105, 113, 114, 106), (116, 128, 129, 117), (119, 124, 125, 118), (120, 123, 124, 119), (117, 126, 127, 116), (118, 130, 131, 119), (117, 129, 130, 118), (119, 131, 132, 120), (120, 132, 133, 121), (121, 133, 210, 196), (196, 197, 122, 121), (138, 134, 144, 149), (136, 135, 141, 143), (137, 136, 143, 142), (134, 138, 140, 148), (135, 136, 146, 145), (134, 135, 145, 144), (136, 137, 147, 146), (137, 139, 150, 147), (139, 217, 230, 150), (217, 139, 151, 220), (116, 127, 140, 138), (127, 126, 148, 140), (118, 125, 141, 135), (122, 197, 220, 151), (117, 118, 135, 134), (129, 128, 149, 144), (131, 130, 145, 146), (123, 120, 137, 142), (128, 116, 138, 149), (133, 132, 147, 150), (125, 124, 143, 141), (126, 117, 134, 148), (124, 123, 142, 143), (120, 121, 139, 137), (210, 133, 150, 230), (130, 129, 144, 145), (121, 122, 151, 139), (132, 131, 146, 147), (153, 152, 154, 155), (160, 161, 158, 159), (159, 158, 156, 157), (162, 163, 152, 153), (163, 156, 158, 161), (162, 185, 182, 157), (157, 182, 183, 159), (152, 163, 161, 154), (157, 156, 163, 162), (155, 154, 161, 160), (164, 186, 187, 165), (172, 173, 170, 171), (168, 179, 177, 170), (174, 175, 164, 165), (175, 168, 170, 173), (174, 165, 167, 172), (169, 174, 172, 171), (164, 175, 173, 166), (169, 168, 175, 174), (167, 166, 173, 172), (176, 177, 179, 178), (171, 176, 178, 169), (170, 177, 176, 171), (169, 178, 179, 168), (266, 260, 261, 265), (273, 250, 251, 272), (160, 184, 181, 155), (155, 181, 180, 153), (153, 180, 185, 162), (159, 183, 184, 160), (187, 186, 188, 189), (166, 188, 186, 164), (165, 187, 189, 167), (167, 189, 188, 166), (190, 191, 205, 204), (193, 192, 201, 200), (194, 193, 200, 199), (191, 190, 203, 202), (192, 193, 207, 206), (191, 192, 206, 205), (193, 194, 208, 207), (194, 195, 209, 208), (195, 196, 210, 209), (196, 195, 198, 197), (215, 228, 223, 211), (213, 222, 219, 212), (214, 221, 222, 213), (211, 227, 218, 215), (212, 224, 225, 213), (211, 223, 224, 212), (213, 225, 226, 214), (214, 226, 229, 216), (216, 229, 230, 217), (217, 220, 231, 216), (190, 215, 218, 203), (203, 218, 227, 202), (196, 217, 230, 210), (192, 212, 219, 201), (198, 231, 220, 197), (191, 211, 212, 192), (205, 223, 228, 204), (197, 220, 217, 196), (207, 225, 224, 206), (199, 221, 214, 194), (204, 228, 215, 190), (209, 229, 226, 208), (201, 219, 222, 200), (202, 227, 211, 191), (200, 222, 221, 199), (194, 214, 216, 195), (210, 230, 229, 209), (206, 224, 223, 205), (195, 216, 231, 198), (208, 226, 225, 207), (233, 235, 234, 232), (240, 239, 238, 241), (239, 237, 236, 238), (242, 233, 232, 243), (243, 241, 238, 236), (242, 237, 254, 257), (237, 239, 255, 254), (232, 234, 241, 243), (237, 242, 243, 236), (235, 240, 241, 234), (270, 260, 244, 271), (262, 248, 249, 267), (270, 258, 259, 268), (240, 235, 253, 256), (235, 233, 252, 253), (233, 242, 257, 252), (239, 240, 256, 255), (266, 250, 246, 263), (260, 266, 263, 244), (258, 262, 267, 259), (250, 266, 265, 251), (268, 259, 267, 274), (248, 262, 264, 247), (269, 247, 264, 275), (246, 269, 275, 263), (261, 268, 274, 265), (260, 270, 268, 261), (258, 270, 271, 245), (248, 273, 272, 249), (265, 274, 272, 251), (263, 275, 271, 244), (250, 273, 269, 246)])
me_cylinder_003.polygons.foreach_set('use_smooth', [True] * 266)
me_cylinder_003.polygons.foreach_set('material_index', [2, 2, 2, 2, 2, 2, 2, 2, 2, 2, 2, 2, 2, 2, 2, 2, 2, 2, 2, 2, 2, 2, 2, 2, 2, 2, 2, 2, 2, 2, 2, 2, 2, 2, 2, 2, 2, 2, 2, 2, 2, 2, 2, 2, 2, 2, 2, 2, 2, 2, 2, 2, 2, 2, 2, 2, 2, 2, 2, 0, 0, 2, 2, 2, 2, 2, 2, 2, 2, 2, 2, 2, 2, 2, 2, 2, 2, 2, 2, 2, 2, 2, 2, 2, 2, 2, 2, 2, 2, 2, 2, 2, 2, 2, 2, 2, 2, 2, 2, 2, 2, 2, 2, 2, 2, 2, 2, 2, 2, 2, 2, 2, 2, 2, 2, 2, 0, 0, 2, 2, 2, 2, 2, 2, 2, 2, 2, 2, 2, 2, 2, 2, 2, 2, 2, 2, 2, 2, 2, 2, 2, 2, 2, 2, 2, 2, 2, 2, 2, 2, 2, 2, 2, 2, 2, 2, 2, 2, 2, 2, 2, 2, 2, 2, 2, 2, 2, 2, 2, 2, 2, 2, 2, 2, 2, 2, 2, 2, 2, 2, 2, 2, 2, 2, 0, 0, 2, 2, 2, 2, 2, 2, 2, 2, 2, 2, 2, 2, 2, 2, 2, 2, 2, 2, 2, 2, 2, 2, 2, 2, 2, 2, 2, 2, 2, 2, 2, 2, 2, 2, 2, 2, 2, 2, 2, 2, 2, 2, 2, 2, 2, 2, 2, 2, 2, 2, 2, 2, 2, 2, 2, 2, 2, 2, 0, 0, 0, 2, 2, 2, 2, 0, 0, 0, 0, 0, 0, 0, 0, 0, 0, 0, 0, 0, 0, 0])
me_cylinder_003.materials.append(mat_hierrofundido)
me_cylinder_003.materials.append(mat_piedraoscuro)
me_cylinder_003.materials.append(mat_madera)
me_cylinder_003.use_remesh_preserve_volume = False
me_cylinder_003.use_remesh_preserve_attributes = False
me_cylinder_003.use_mirror_vertex_groups = False
me_cylinder_003.update()
me_cylinder_001 = bpy.data.meshes.new('Cylinder.001')
me_cylinder_001.from_pydata([(0.0, 1.0, -1.0), (4.007e-09, 0.7983, 1.0), (0.2588, 0.9659, -1.0), (0.2066, 0.7711, 1.0), (0.5, 0.866, -1.0), (0.3992, 0.6914, 1.0), (0.7071, 0.7071, -1.0), (0.5645, 0.5645, 1.0), (0.866, 0.5, -1.0), (0.6914, 0.3992, 1.0), (0.9659, 0.2588, -1.0), (0.7711, 0.2066, 1.0), (1.0, 7.55e-08, -1.0), (0.7983, 3.472e-08, 1.0), (0.9659, -0.2588, -1.0), (0.7711, -0.2066, 1.0), (0.866, -0.5, -1.0), (0.6914, -0.3992, 1.0), (0.7071, -0.7071, -1.0), (0.5645, -0.5645, 1.0), (0.5, -0.866, -1.0), (0.3992, -0.6914, 1.0), (0.2588, -0.9659, -1.0), (0.2066, -0.7711, 1.0), (3.894e-07, -1.0, -1.0), (3.149e-07, -0.7983, 1.0), (-0.2588, -0.9659, -1.0), (-0.2066, -0.7711, 1.0), (-0.5, -0.866, -1.0), (-0.3992, -0.6914, 1.0), (-0.7071, -0.7071, -1.0), (-0.5645, -0.5645, 1.0), (-0.866, -0.5, -1.0), (-0.6914, -0.3992, 1.0), (-0.9659, -0.2588, -1.0), (-0.7711, -0.2066, 1.0), (-1.0, -4.649e-07, -1.0), (-0.7983, -3.967e-07, 1.0), (-0.9659, 0.2588, -1.0), (-0.7711, 0.2066, 1.0), (-0.866, 0.5, -1.0), (-0.6914, 0.3992, 1.0), (-0.7071, 0.7071, -1.0), (-0.5645, 0.5645, 1.0), (-0.5, 0.866, -1.0), (-0.3992, 0.6913, 1.0), (-0.2588, 0.9659, -1.0), (-0.2066, 0.7711, 1.0), (7.573e-09, 0.6852, 1.0), (0.1774, 0.6619, 1.0), (0.3426, 0.5934, 1.0), (0.4845, 0.4845, 1.0), (0.5934, 0.3426, 1.0), (0.6619, 0.1774, 1.0), (0.6852, 1.116e-08, 1.0), (0.6619, -0.1774, 1.0), (0.5934, -0.3426, 1.0), (0.4845, -0.4845, 1.0), (0.3426, -0.5934, 1.0), (0.1774, -0.6619, 1.0), (2.744e-07, -0.6852, 1.0), (-0.1774, -0.6619, 1.0), (-0.3426, -0.5934, 1.0), (-0.4845, -0.4845, 1.0), (-0.5934, -0.3426, 1.0), (-0.6619, -0.1774, 1.0), (-0.6852, -3.591e-07, 1.0), (-0.6619, 0.1774, 1.0), (-0.5934, 0.3426, 1.0), (-0.4845, 0.4845, 1.0), (-0.3426, 0.5934, 1.0), (-0.1774, 0.6619, 1.0), (-0.1774, 0.6619, 0.8752), (-0.3426, 0.5934, 0.8752), (-0.4845, 0.4845, 0.8752), (-0.5934, 0.3426, 0.8752), (-0.6619, 0.1774, 0.8752), (-0.6852, -3.591e-07, 0.8752), (-0.6619, -0.1774, 0.8752), (-0.5934, -0.3426, 0.8752), (-0.4845, -0.4845, 0.8752), (-0.3426, -0.5934, 0.8752), (-0.1774, -0.6619, 0.8752), (2.744e-07, -0.6852, 0.8752), (0.1774, -0.6619, 0.8752), (0.3426, -0.5934, 0.8752), (0.4845, -0.4845, 0.8752), (0.5934, -0.3426, 0.8752), (0.6619, -0.1774, 0.8752), (0.6852, 1.116e-08, 0.8752), (0.6619, 0.1774, 0.8752), (0.5934, 0.3426, 0.8752), (0.4845, 0.4845, 0.8752), (0.3426, 0.5934, 0.8752), (0.1774, 0.6619, 0.8752), (7.573e-09, 0.6852, 0.8752), (2.418e-09, 0.893, 0.44), (0.2311, 0.8626, 0.44), (0.4465, 0.7734, 0.44), (0.6315, 0.6315, 0.44), (0.7734, 0.4465, 0.44), (0.8626, 0.2311, 0.44), (0.893, 5.408e-08, 0.44), (0.8626, -0.2311, 0.44), (0.7734, -0.4465, 0.44), (0.6315, -0.6315, 0.44), (0.4465, -0.7734, 0.44), (0.2311, -0.8626, 0.44), (3.502e-07, -0.893, 0.44), (-0.2311, -0.8626, 0.44), (-0.4465, -0.7734, 0.44), (-0.6315, -0.6315, 0.44), (-0.7734, -0.4465, 0.44), (-0.8626, -0.2311, 0.44), (-0.893, -4.285e-07, 0.44), (-0.8626, 0.2311, 0.44), (-0.7734, 0.4465, 0.44), (-0.6315, 0.6315, 0.44), (-0.4465, 0.7734, 0.44), (-0.2311, 0.8626, 0.44), (0.2444, 0.9119, -0.1783), (0.472, 0.8176, -0.1783), (0.6676, 0.6676, -0.1783), (0.8176, 0.472, -0.1783), (0.9119, 0.2444, -0.1783), (0.9441, 6.447e-08, -0.1783), (0.9119, -0.2444, -0.1783), (0.8176, -0.472, -0.1783), (0.6676, -0.6676, -0.1783), (0.4721, -0.8176, -0.1783), (0.2444, -0.9119, -0.1783), (3.686e-07, -0.9441, -0.1783), (-0.2444, -0.9119, -0.1783), (-0.472, -0.8176, -0.1783), (-0.6676, -0.6676, -0.1783), (-0.8176, -0.4721, -0.1783), (-0.9119, -0.2444, -0.1783), (-0.9441, -4.457e-07, -0.1783), (-0.9119, 0.2444, -0.1783), (-0.8176, 0.472, -0.1783), (-0.6676, 0.6676, -0.1783), (-0.4721, 0.8176, -0.1783), (-0.2444, 0.9119, -0.1783), (9.381e-10, 0.9441, -0.1783), (0.0, -1.49e-07, 0.8752)], [], [(96, 1, 3, 97), (97, 3, 5, 98), (98, 5, 7, 99), (99, 7, 9, 100), (100, 9, 11, 101), (101, 11, 13, 102), (102, 13, 15, 103), (103, 15, 17, 104), (104, 17, 19, 105), (105, 19, 21, 106), (106, 21, 23, 107), (107, 23, 25, 108), (108, 25, 27, 109), (109, 27, 29, 110), (110, 29, 31, 111), (111, 31, 33, 112), (112, 33, 35, 113), (113, 35, 37, 114), (114, 37, 39, 115), (115, 39, 41, 116), (116, 41, 43, 117), (117, 43, 45, 118), (13, 11, 53, 54), (119, 47, 1, 96), (118, 45, 47, 119), (0, 2, 4, 6, 8, 10, 12, 14, 16, 18, 20, 22, 24, 26, 28, 30, 32, 34, 36, 38, 40, 42, 44, 46), (66, 65, 78, 77), (23, 21, 58, 59), (33, 31, 63, 64), (43, 41, 68, 69), (9, 7, 51, 52), (19, 17, 56, 57), (29, 27, 61, 62), (39, 37, 66, 67), (1, 47, 71, 48), (5, 3, 49, 50), (15, 13, 54, 55), (25, 23, 59, 60), (35, 33, 64, 65), (45, 43, 69, 70), (11, 9, 52, 53), (21, 19, 57, 58), (31, 29, 62, 63), (41, 39, 67, 68), (7, 5, 50, 51), (17, 15, 55, 56), (3, 1, 48, 49), (27, 25, 60, 61), (37, 35, 65, 66), (47, 45, 70, 71), (70, 69, 74, 73), (61, 60, 83, 82), (49, 48, 95, 94), (51, 50, 93, 92), (68, 67, 76, 75), (71, 70, 73, 72), (58, 57, 86, 85), (53, 52, 91, 90), (56, 55, 88, 87), (65, 64, 79, 78), (60, 59, 84, 83), (63, 62, 81, 80), (50, 49, 94, 93), (67, 66, 77, 76), (55, 54, 89, 88), (62, 61, 82, 81), (48, 71, 72, 95), (52, 51, 92, 91), (69, 68, 75, 74), (57, 56, 87, 86), (59, 58, 85, 84), (54, 53, 90, 89), (64, 63, 80, 79), (141, 118, 119, 142), (142, 119, 96, 143), (140, 117, 118, 141), (139, 116, 117, 140), (138, 115, 116, 139), (137, 114, 115, 138), (136, 113, 114, 137), (135, 112, 113, 136), (134, 111, 112, 135), (133, 110, 111, 134), (132, 109, 110, 133), (131, 108, 109, 132), (130, 107, 108, 131), (129, 106, 107, 130), (128, 105, 106, 129), (127, 104, 105, 128), (126, 103, 104, 127), (125, 102, 103, 126), (124, 101, 102, 125), (123, 100, 101, 124), (122, 99, 100, 123), (121, 98, 99, 122), (120, 97, 98, 121), (143, 96, 97, 120), (0, 143, 120, 2), (2, 120, 121, 4), (4, 121, 122, 6), (6, 122, 123, 8), (8, 123, 124, 10), (10, 124, 125, 12), (12, 125, 126, 14), (14, 126, 127, 16), (16, 127, 128, 18), (18, 128, 129, 20), (20, 129, 130, 22), (22, 130, 131, 24), (24, 131, 132, 26), (26, 132, 133, 28), (28, 133, 134, 30), (30, 134, 135, 32), (32, 135, 136, 34), (34, 136, 137, 36), (36, 137, 138, 38), (38, 138, 139, 40), (40, 139, 140, 42), (42, 140, 141, 44), (46, 142, 143, 0), (44, 141, 142, 46), (84, 85, 144), (77, 78, 144), (81, 82, 144), (86, 87, 144), (72, 73, 144), (88, 89, 144), (93, 94, 144), (74, 75, 144), (87, 88, 144), (90, 91, 144), (79, 80, 144), (76, 77, 144), (89, 90, 144), (83, 84, 144), (92, 93, 144), (78, 79, 144), (75, 76, 144), (94, 95, 144), (80, 81, 144), (95, 72, 144), (82, 83, 144), (91, 92, 144), (85, 86, 144), (73, 74, 144)])
me_cylinder_001.polygons.foreach_set('use_smooth', [True] * 145)
me_cylinder_001.polygons.foreach_set('material_index', [1, 1, 1, 1, 1, 1, 1, 1, 1, 1, 1, 1, 1, 1, 1, 1, 1, 1, 1, 1, 1, 1, 1, 1, 1, 1, 1, 1, 1, 1, 1, 1, 1, 1, 1, 1, 1, 1, 1, 1, 1, 1, 1, 1, 1, 1, 1, 1, 1, 1, 1, 1, 1, 1, 1, 1, 1, 1, 1, 1, 1, 1, 1, 1, 1, 1, 1, 1, 1, 1, 1, 1, 1, 1, 1, 1, 1, 1, 1, 1, 1, 1, 1, 1, 1, 1, 1, 1, 1, 1, 1, 1, 1, 1, 1, 1, 1, 1, 1, 1, 1, 1, 1, 1, 1, 1, 1, 1, 1, 1, 1, 1, 1, 1, 1, 1, 1, 1, 1, 1, 1, 1, 1, 1, 1, 1, 1, 1, 1, 1, 1, 1, 1, 1, 1, 1, 1, 1, 1, 1, 1, 1, 1, 1, 1])
me_cylinder_001.materials.append(mat_hierrofundido)
me_cylinder_001.materials.append(mat_piedraoscuro)
me_cylinder_001.use_remesh_preserve_volume = False
me_cylinder_001.use_remesh_preserve_attributes = False
me_cylinder_001.use_mirror_vertex_groups = False
me_cylinder_001.update()

# ---- curves / text
cu_beziercircle = bpy.data.curves.new('BezierCircle', 'CURVE')
cu_beziercircle.dimensions = '3D'
_sp = cu_beziercircle.splines.new('BEZIER'); _sp.bezier_points.add(3)
_sp.bezier_points.foreach_set('co', [-1.0, 0.0, 0.0, 0.0, 1.0, 0.0, 1.0, 0.0, 0.0, 0.0, -1.0, 0.0])
_sp.bezier_points.foreach_set('handle_left', [-1.0, -0.5521, 0.0, -0.5521, 1.0, 0.0, 1.0, 0.5521, 0.0, 0.5521, -1.0, 0.0])
_sp.bezier_points.foreach_set('handle_right', [-1.0, 0.5521, 0.0, 0.5521, 1.0, 0.0, 1.0, -0.5521, 0.0, -0.5521, -1.0, 0.0])
for _p, _l, _r in zip(_sp.bezier_points, ['AUTO', 'AUTO', 'AUTO', 'AUTO'], ['AUTO', 'AUTO', 'AUTO', 'AUTO']): _p.handle_left_type = _l; _p.handle_right_type = _r
_sp.order_u = 0
_sp.order_v = 0
_sp.resolution_u = 2
_sp.use_cyclic_u = True
cu_beziercircle.use_path = True
cu_beziercircle.use_path_clamp = True
cu_beziercircle.bevel_resolution = 0
cu_beziercircle.resolution_u = 2
cu_beziercircle.fill_mode = 'HALF'

# ---- objects
ob_circle_001 = bpy.data.objects.new('Circle.001', me_circle_002)
ob_beziercurve = bpy.data.objects.new('BezierCurve', me_mesh_002)
ob_circle = bpy.data.objects.new('Circle', me_circle)
ob_beziercircle = bpy.data.objects.new('BezierCircle', cu_beziercircle)
ob_base = bpy.data.objects.new('Base', me_cylinder_003)
ob_basetorre = bpy.data.objects.new('BaseTorre', me_cylinder_001)

# ---- transforms, parenting, visibility, modifiers, constraints
ob_circle_001.location = (1.108, 0.0005527, 4.765)
ob_circle_001.rotation_euler = (1.571, -0.0, 1.571)
ob_circle_001.lineart.crease_threshold = 0.0
ob_beziercurve.location = (1.246, 0.0, 4.403)
ob_beziercurve.rotation_euler = (0.0, -0.0, -1.571)
ob_beziercurve.scale = (-0.5215, 0.5215, 0.5215)
ob_beziercurve.lineart.crease_threshold = 0.0
_m = ob_beziercurve.modifiers.new('Mirror', 'MIRROR')
_m.use_clip = True
ob_circle.location = (0.002853, -1.974, 0.7091)
ob_circle.rotation_euler = (1.571, -0.0, -0.0)
ob_circle.lineart.crease_threshold = 0.0
ob_beziercircle.location = (0.0, 0.0, 0.0)
ob_beziercircle.scale = (0.02998, 0.02998, 0.02998)
ob_beziercircle.lineart.crease_threshold = 0.0
ob_base.location = (0.0, 0.0, 2.118)
ob_base.scale = (2.0, 2.0, 2.0)
ob_base.lineart.crease_threshold = 0.0
ob_basetorre.location = (0.0, 0.0, 2.0)
ob_basetorre.scale = (2.0, 2.0, 2.0)
ob_basetorre.lineart.crease_threshold = 0.0

# ---- collection membership
col_collection_1.objects.link(ob_circle_001)
col_collection_1.objects.link(ob_beziercurve)
col_collection_1.objects.link(ob_circle)
col_collection_1.objects.link(ob_beziercircle)
col_collection_1.objects.link(ob_base)
col_collection_1.objects.link(ob_basetorre)

# ---- scene / render settings (as saved in the file)
scene.frame_start = 1; scene.frame_end = 250; scene.frame_set(1)
scene.render.engine = 'BLENDER_EEVEE_NEXT'
scene.render.resolution_percentage = 50
scene.render.dither_intensity = 0.0
scene.cycles.use_denoising = False
scene.cycles.samples = 10
scene.cycles.sampling_pattern = 'TABULATED_SOBOL'
scene.cycles.light_sampling_threshold = 0.0
scene.cycles.use_adaptive_sampling = False
scene.cycles.use_light_tree = False
scene.cycles.blur_glossy = 0.0
scene.cycles.pixel_filter_type = 'GAUSSIAN'
scene.cycles.sample_clamp_indirect = 0.0
scene.view_settings.view_transform = 'Standard'
bpy.context.view_layer.update()

# ---- added for rendering (the .blend has no active camera and no usable light): camera, sun
cam_auto = bpy.data.cameras.new('AutoCamera')
cam_auto.lens = 50.0
cam_auto.sensor_width = 36.0
cam_auto.clip_end = 1000.0
ob_auto_camera = bpy.data.objects.new('AutoCamera', cam_auto)
scene.collection.objects.link(ob_auto_camera)
ob_auto_camera.location = (7.59939, -9.13175, 9.01864)
ob_auto_camera.rotation_euler = (1.09748, -7.21219e-08, 0.694738)
scene.camera = ob_auto_camera
light_auto_sun = bpy.data.lights.new('AutoSun', 'SUN')
light_auto_sun.energy = 3.0
light_auto_sun.angle = 0.0523599
ob_auto_sun = bpy.data.objects.new('AutoSun', light_auto_sun)
scene.collection.objects.link(ob_auto_sun)
ob_auto_sun.rotation_euler = (0.872665, 0.174533, 0.523599)
bpy.context.view_layer.update()
